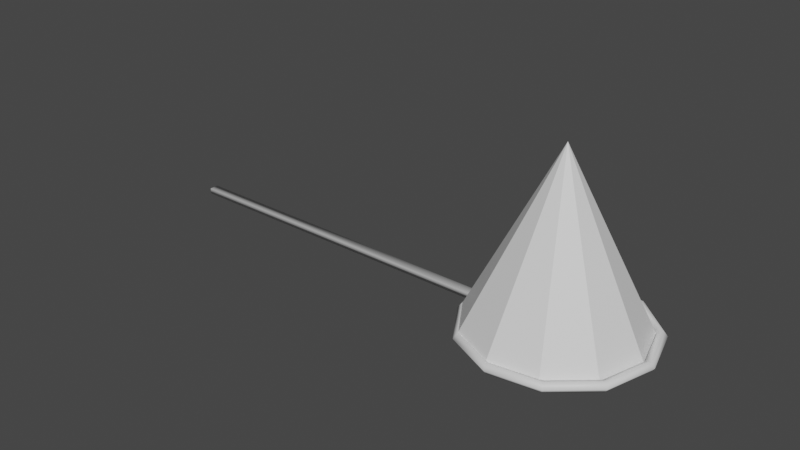 # Source: Net.blend  (saved by Blender 3.4.6; exported with 4.5.12 LTS)
import bpy
from mathutils import Matrix  # noqa: F401  (used for matrix-valued properties, if any)

bpy.ops.wm.read_factory_settings(use_empty=True)
scene = bpy.context.scene
scene.name = 'Scene'

# ---- materials (node trees are filled in below, after node groups)
mat_net = bpy.data.materials.new('Net')
mat_net.use_transparent_shadow = False
mat_rod = bpy.data.materials.new('Rod')
mat_rod.use_transparent_shadow = False

# ---- material node trees
mat_net.use_nodes = True; mat_net.node_tree.nodes.clear()
_N = mat_net.node_tree.nodes; _L = mat_net.node_tree.links
n0 = _N.new('ShaderNodeBsdfPrincipled'); n0.name = 'Principled BSDF'; n0.location = (10, 300)
n0.distribution = 'GGX'
n0.subsurface_method = 'RANDOM_WALK_SKIN'
n0.inputs[3].default_value = 1.45
n0.inputs[27].default_value = (0.0, 0.0, 0.0, 1.0)
n0.inputs[28].default_value = 1.0
n1 = _N.new('ShaderNodeOutputMaterial'); n1.name = 'Material Output'; n1.location = (300, 300)
_L.new(n0.outputs[0], n1.inputs[0])
n1.is_active_output = True
mat_rod.use_nodes = True; mat_rod.node_tree.nodes.clear()
_N = mat_rod.node_tree.nodes; _L = mat_rod.node_tree.links
n0 = _N.new('ShaderNodeBsdfPrincipled'); n0.name = 'Principled BSDF'; n0.location = (10, 300)
n0.distribution = 'GGX'
n0.subsurface_method = 'RANDOM_WALK_SKIN'
n0.inputs[3].default_value = 1.45
n0.inputs[27].default_value = (0.0, 0.0, 0.0, 1.0)
n0.inputs[28].default_value = 1.0
n1 = _N.new('ShaderNodeOutputMaterial'); n1.name = 'Material Output'; n1.location = (300, 300)
_L.new(n0.outputs[0], n1.inputs[0])
n1.is_active_output = True

# ---- world
world_world = bpy.data.worlds.new('World'); scene.world = world_world
world_world.use_nodes = True; world_world.node_tree.nodes.clear()
_N = world_world.node_tree.nodes; _L = world_world.node_tree.links
n0 = _N.new('ShaderNodeOutputWorld'); n0.name = 'World Output'; n0.location = (300, 300)
n1 = _N.new('ShaderNodeBackground'); n1.name = 'Background'; n1.location = (10, 300)
n1.inputs[0].default_value = (0.05088, 0.05088, 0.05088, 1.0)
_L.new(n1.outputs[0], n0.inputs[0])
n0.is_active_output = True
world_world.color = (0.05088, 0.05088, 0.05088)
world_world.use_sun_shadow = False
world_world.sun_shadow_jitter_overblur = 0.0

# ---- meshes
me_cone_002 = bpy.data.meshes.new('Cone.002')
me_cone_002.from_pydata([(0.0, 1.0, -1.0), (0.5406, 0.8413, -1.0), (0.9096, 0.4154, -1.0), (0.9898, -0.1423, -1.0), (0.7557, -0.6549, -1.0), (0.2817, -0.9595, -1.0), (-0.2817, -0.9595, -1.0), (-0.7557, -0.6549, -1.0), (-0.9898, -0.1423, -1.0), (-0.9096, 0.4154, -1.0), (-0.5406, 0.8413, -1.0), (0.0, 0.0, 1.0), (0.03868, -0.03351, 0.8976), (-0.04655, 0.02126, 0.8976), (0.04655, 0.02126, 0.8976), (0.0, 0.05118, 0.8976), (0.01442, -0.0491, 0.8976), (-0.02767, 0.04305, 0.8976), (0.05065, -0.007283, 0.8976), (-0.05065, -0.007283, 0.8976), (-0.03868, -0.03351, 0.8976), (0.02767, 0.04305, 0.8976), (-0.01442, -0.0491, 0.8976), (0.08466, 0.1317, 0.6868), (0.1417, 0.2204, 0.4759), (0.1987, 0.3091, 0.2651), (0.2557, 0.3978, 0.05425), (0.3127, 0.4865, -0.1566), (0.3696, 0.5752, -0.3675), (0.4266, 0.6639, -0.5783), (0.4836, 0.7526, -0.7892), (0.1424, 0.06505, 0.6868), (0.2383, 0.1088, 0.4759), (0.3342, 0.1526, 0.2651), (0.4301, 0.1964, 0.05425), (0.526, 0.2402, -0.1566), (0.6219, 0.284, -0.3675), (0.7178, 0.3278, -0.5783), (0.8137, 0.3716, -0.7892), (0.155, -0.02229, 0.6868), (0.2594, -0.03729, 0.4759), (0.3637, -0.05229, 0.2651), (0.4681, -0.0673, 0.05425), (0.5724, -0.0823, -0.1566), (0.6768, -0.0973, -0.3675), (0.7811, -0.1123, -0.5783), (0.8855, -0.1273, -0.7892), (0.1184, -0.1026, 0.6868), (0.198, -0.1716, 0.4759), (0.2777, -0.2406, 0.2651), (0.3574, -0.3097, 0.05425), (0.4371, -0.3787, -0.1566), (0.5167, -0.4477, -0.3675), (0.5964, -0.5168, -0.5783), (0.6761, -0.5858, -0.7892), (0.04412, -0.1503, 0.6868), (0.07382, -0.2514, 0.4759), (0.1035, -0.3526, 0.2651), (0.1332, -0.4537, 0.05425), (0.1629, -0.5549, -0.1566), (0.1926, -0.656, -0.3675), (0.2223, -0.7572, -0.5783), (0.252, -0.8583, -0.7892), (-0.04412, -0.1503, 0.6868), (-0.07382, -0.2514, 0.4759), (-0.1035, -0.3526, 0.2651), (-0.1332, -0.4537, 0.05425), (-0.1629, -0.5549, -0.1566), (-0.1926, -0.656, -0.3675), (-0.2223, -0.7572, -0.5783), (-0.252, -0.8583, -0.7892), (-0.1184, -0.1026, 0.6868), (-0.198, -0.1716, 0.4759), (-0.2777, -0.2406, 0.2651), (-0.3574, -0.3097, 0.05425), (-0.4371, -0.3787, -0.1566), (-0.5167, -0.4477, -0.3675), (-0.5964, -0.5168, -0.5783), (-0.6761, -0.5858, -0.7892), (-0.155, -0.02229, 0.6868), (-0.2594, -0.03729, 0.4759), (-0.3637, -0.05229, 0.2651), (-0.4681, -0.0673, 0.05425), (-0.5724, -0.0823, -0.1566), (-0.6768, -0.0973, -0.3675), (-0.7811, -0.1123, -0.5783), (-0.8855, -0.1273, -0.7892), (-0.1424, 0.06505, 0.6868), (-0.2383, 0.1088, 0.4759), (-0.3342, 0.1526, 0.2651), (-0.4301, 0.1964, 0.05425), (-0.526, 0.2402, -0.1566), (-0.6219, 0.284, -0.3675), (-0.7178, 0.3278, -0.5783), (-0.8137, 0.3716, -0.7892), (-0.08466, 0.1317, 0.6868), (-0.1417, 0.2204, 0.4759), (-0.1987, 0.3091, 0.2651), (-0.2557, 0.3978, 0.05425), (-0.3127, 0.4865, -0.1566), (-0.3696, 0.5752, -0.3675), (-0.4266, 0.6639, -0.5783), (-0.4836, 0.7526, -0.7892), (0.0, 0.8946, -0.7892), (0.0, 0.7892, -0.5783), (0.0, 0.6837, -0.3675), (0.0, 0.5783, -0.1566), (0.0, 0.4729, 0.05425), (0.0, 0.3675, 0.2651), (0.0, 0.262, 0.4759), (0.0, 0.1566, 0.6868)], [], [(110, 15, 21, 23), (23, 21, 14, 31), (31, 14, 18, 39), (39, 18, 12, 47), (47, 12, 16, 55), (55, 16, 22, 63), (63, 22, 20, 71), (71, 20, 19, 79), (79, 19, 13, 87), (0, 1, 2, 3, 4, 5, 6, 7, 8, 9, 10), (87, 13, 17, 95), (95, 17, 15, 110), (10, 102, 103, 0), (12, 18, 11), (17, 13, 11), (21, 15, 11), (19, 20, 11), (16, 12, 11), (15, 17, 11), (14, 21, 11), (13, 19, 11), (22, 16, 11), (18, 14, 11), (20, 22, 11), (102, 101, 104, 103), (101, 100, 105, 104), (100, 99, 106, 105), (99, 98, 107, 106), (98, 97, 108, 107), (97, 96, 109, 108), (96, 95, 110, 109), (9, 94, 102, 10), (94, 93, 101, 102), (93, 92, 100, 101), (92, 91, 99, 100), (91, 90, 98, 99), (90, 89, 97, 98), (89, 88, 96, 97), (88, 87, 95, 96), (8, 86, 94, 9), (86, 85, 93, 94), (85, 84, 92, 93), (84, 83, 91, 92), (83, 82, 90, 91), (82, 81, 89, 90), (81, 80, 88, 89), (80, 79, 87, 88), (7, 78, 86, 8), (78, 77, 85, 86), (77, 76, 84, 85), (76, 75, 83, 84), (75, 74, 82, 83), (74, 73, 81, 82), (73, 72, 80, 81), (72, 71, 79, 80), (6, 70, 78, 7), (70, 69, 77, 78), (69, 68, 76, 77), (68, 67, 75, 76), (67, 66, 74, 75), (66, 65, 73, 74), (65, 64, 72, 73), (64, 63, 71, 72), (5, 62, 70, 6), (62, 61, 69, 70), (61, 60, 68, 69), (60, 59, 67, 68), (59, 58, 66, 67), (58, 57, 65, 66), (57, 56, 64, 65), (56, 55, 63, 64), (4, 54, 62, 5), (54, 53, 61, 62), (53, 52, 60, 61), (52, 51, 59, 60), (51, 50, 58, 59), (50, 49, 57, 58), (49, 48, 56, 57), (48, 47, 55, 56), (3, 46, 54, 4), (46, 45, 53, 54), (45, 44, 52, 53), (44, 43, 51, 52), (43, 42, 50, 51), (42, 41, 49, 50), (41, 40, 48, 49), (40, 39, 47, 48), (2, 38, 46, 3), (38, 37, 45, 46), (37, 36, 44, 45), (36, 35, 43, 44), (35, 34, 42, 43), (34, 33, 41, 42), (33, 32, 40, 41), (32, 31, 39, 40), (1, 30, 38, 2), (30, 29, 37, 38), (29, 28, 36, 37), (28, 27, 35, 36), (27, 26, 34, 35), (26, 25, 33, 34), (25, 24, 32, 33), (24, 23, 31, 32), (0, 103, 30, 1), (103, 104, 29, 30), (104, 105, 28, 29), (105, 106, 27, 28), (106, 107, 26, 27), (107, 108, 25, 26), (108, 109, 24, 25), (109, 110, 23, 24)])
me_cone_002.polygons.foreach_set('use_smooth', [True] * 111)
_k = set([(0, 1), (0, 10), (0, 103), (1, 2), (1, 30), (2, 3), (2, 38), (3, 4), (3, 46), (4, 5), (4, 54), (5, 6), (5, 62), (6, 7), (6, 70), (7, 8), (7, 78), (8, 9), (8, 86), (9, 10), (9, 94), (10, 102), (11, 12), (11, 13), (11, 14), (11, 15), (11, 16), (11, 17), (11, 18), (11, 19), (11, 20), (11, 21), (11, 22), (12, 47), (13, 87), (14, 31), (15, 110), (16, 55), (17, 95), (18, 39), (19, 79), (20, 71), (21, 23), (22, 63), (23, 24), (24, 25), (25, 26), (26, 27), (27, 28), (28, 29), (29, 30), (31, 32), (32, 33), (33, 34), (34, 35), (35, 36), (36, 37), (37, 38), (39, 40), (40, 41), (41, 42), (42, 43), (43, 44), (44, 45), (45, 46), (47, 48), (48, 49), (49, 50), (50, 51), (51, 52), (52, 53), (53, 54), (55, 56), (56, 57), (57, 58), (58, 59), (59, 60), (60, 61), (61, 62), (63, 64), (64, 65), (65, 66), (66, 67), (67, 68), (68, 69), (69, 70), (71, 72), (72, 73), (73, 74), (74, 75), (75, 76), (76, 77), (77, 78), (79, 80), (80, 81), (81, 82), (82, 83), (83, 84), (84, 85), (85, 86), (87, 88), (88, 89), (89, 90), (90, 91), (91, 92), (92, 93), (93, 94), (95, 96), (96, 97), (97, 98), (98, 99), (99, 100), (100, 101), (101, 102), (103, 104), (104, 105), (105, 106), (106, 107), (107, 108), (108, 109), (109, 110)])
me_cone_002.attributes.new('sharp_edge', 'BOOLEAN', 'EDGE').data.foreach_set('value', [ (min(e.vertices), max(e.vertices)) in _k for e in me_cone_002.edges])
_uv = me_cone_002.uv_layers.new(name='UVMap')
_uv.uv.foreach_set('vector', [0.25, 0.2876, 0.25, 0.2623, 0.2566, 0.2603, 0.2703, 0.2816, 0.2703, 0.2816, 0.2566, 0.2603, 0.2612, 0.2551, 0.2842, 0.2656, 0.2842, 0.2656, 0.2612, 0.2551, 0.2622, 0.2483, 0.2872, 0.2447, 0.2872, 0.2447, 0.2622, 0.2483, 0.2593, 0.242, 0.2784, 0.2254, 0.2784, 0.2254, 0.2593, 0.242, 0.2535, 0.2382, 0.2606, 0.2139, 0.2606, 0.2139, 0.2535, 0.2382, 0.2465, 0.2382, 0.2394, 0.2139, 0.2394, 0.2139, 0.2465, 0.2382, 0.2407, 0.242, 0.2216, 0.2254, 0.2216, 0.2254, 0.2407, 0.242, 0.2378, 0.2483, 0.2128, 0.2447, 0.2128, 0.2447, 0.2378, 0.2483, 0.2388, 0.2551, 0.2158, 0.2656, 0.75, 0.49, 0.8798, 0.4519, 0.9683, 0.3497, 0.9876, 0.2158, 0.9314, 0.09283, 0.8176, 0.01972, 0.6824, 0.01972, 0.5686, 0.09283, 0.5124, 0.2158, 0.5317, 0.3497, 0.6202, 0.4519, 0.2158, 0.2656, 0.2388, 0.2551, 0.2434, 0.2603, 0.2297, 0.2816, 0.2297, 0.2816, 0.2434, 0.2603, 0.25, 0.2623, 0.25, 0.2876, 0.1202, 0.4519, 0.1339, 0.4306, 0.25, 0.4647, 0.25, 0.49, 0.2593, 0.242, 0.2622, 0.2483, 0.25, 0.25, 0.2434, 0.2603, 0.2388, 0.2551, 0.25, 0.25, 0.2566, 0.2603, 0.25, 0.2623, 0.25, 0.25, 0.2378, 0.2483, 0.2407, 0.242, 0.25, 0.25, 0.2535, 0.2382, 0.2593, 0.242, 0.25, 0.25, 0.25, 0.2623, 0.2434, 0.2603, 0.25, 0.25, 0.2612, 0.2551, 0.2566, 0.2603, 0.25, 0.25, 0.2388, 0.2551, 0.2378, 0.2483, 0.25, 0.25, 0.2465, 0.2382, 0.2535, 0.2382, 0.25, 0.25, 0.2622, 0.2483, 0.2612, 0.2551, 0.25, 0.25, 0.2407, 0.242, 0.2465, 0.2382, 0.25, 0.25, 0.1339, 0.4306, 0.1476, 0.4093, 0.25, 0.4394, 0.25, 0.4647, 0.1476, 0.4093, 0.1613, 0.388, 0.25, 0.4141, 0.25, 0.4394, 0.1613, 0.388, 0.175, 0.3668, 0.25, 0.3888, 0.25, 0.4141, 0.175, 0.3668, 0.1886, 0.3455, 0.25, 0.3635, 0.25, 0.3888, 0.1886, 0.3455, 0.2023, 0.3242, 0.25, 0.3382, 0.25, 0.3635, 0.2023, 0.3242, 0.216, 0.3029, 0.25, 0.3129, 0.25, 0.3382, 0.216, 0.3029, 0.2297, 0.2816, 0.25, 0.2876, 0.25, 0.3129, 0.03169, 0.3497, 0.0547, 0.3392, 0.1339, 0.4306, 0.1202, 0.4519, 0.0547, 0.3392, 0.07772, 0.3287, 0.1476, 0.4093, 0.1339, 0.4306, 0.07772, 0.3287, 0.1007, 0.3182, 0.1613, 0.388, 0.1476, 0.4093, 0.1007, 0.3182, 0.1238, 0.3077, 0.175, 0.3668, 0.1613, 0.388, 0.1238, 0.3077, 0.1468, 0.2971, 0.1886, 0.3455, 0.175, 0.3668, 0.1468, 0.2971, 0.1698, 0.2866, 0.2023, 0.3242, 0.1886, 0.3455, 0.1698, 0.2866, 0.1928, 0.2761, 0.216, 0.3029, 0.2023, 0.3242, 0.1928, 0.2761, 0.2158, 0.2656, 0.2297, 0.2816, 0.216, 0.3029, 0.01244, 0.2158, 0.03749, 0.2194, 0.0547, 0.3392, 0.03169, 0.3497, 0.03749, 0.2194, 0.06253, 0.223, 0.07772, 0.3287, 0.0547, 0.3392, 0.06253, 0.223, 0.08758, 0.2266, 0.1007, 0.3182, 0.07772, 0.3287, 0.08758, 0.2266, 0.1126, 0.2302, 0.1238, 0.3077, 0.1007, 0.3182, 0.1126, 0.2302, 0.1377, 0.2338, 0.1468, 0.2971, 0.1238, 0.3077, 0.1377, 0.2338, 0.1627, 0.2374, 0.1698, 0.2866, 0.1468, 0.2971, 0.1627, 0.2374, 0.1878, 0.2411, 0.1928, 0.2761, 0.1698, 0.2866, 0.1878, 0.2411, 0.2128, 0.2447, 0.2158, 0.2656, 0.1928, 0.2761, 0.06862, 0.09283, 0.08774, 0.1094, 0.03749, 0.2194, 0.01244, 0.2158, 0.08774, 0.1094, 0.1069, 0.126, 0.06253, 0.223, 0.03749, 0.2194, 0.1069, 0.126, 0.126, 0.1425, 0.08758, 0.2266, 0.06253, 0.223, 0.126, 0.1425, 0.1451, 0.1591, 0.1126, 0.2302, 0.08758, 0.2266, 0.1451, 0.1591, 0.1642, 0.1757, 0.1377, 0.2338, 0.1126, 0.2302, 0.1642, 0.1757, 0.1834, 0.1922, 0.1627, 0.2374, 0.1377, 0.2338, 0.1834, 0.1922, 0.2025, 0.2088, 0.1878, 0.2411, 0.1627, 0.2374, 0.2025, 0.2088, 0.2216, 0.2254, 0.2128, 0.2447, 0.1878, 0.2411, 0.1824, 0.01972, 0.1895, 0.044, 0.08774, 0.1094, 0.06862, 0.09283, 0.1895, 0.044, 0.1966, 0.06828, 0.1069, 0.126, 0.08774, 0.1094, 0.1966, 0.06828, 0.2038, 0.09255, 0.126, 0.1425, 0.1069, 0.126, 0.2038, 0.09255, 0.2109, 0.1168, 0.1451, 0.1591, 0.126, 0.1425, 0.2109, 0.1168, 0.218, 0.1411, 0.1642, 0.1757, 0.1451, 0.1591, 0.218, 0.1411, 0.2252, 0.1654, 0.1834, 0.1922, 0.1642, 0.1757, 0.2252, 0.1654, 0.2323, 0.1897, 0.2025, 0.2088, 0.1834, 0.1922, 0.2323, 0.1897, 0.2394, 0.2139, 0.2216, 0.2254, 0.2025, 0.2088, 0.3176, 0.01972, 0.3105, 0.044, 0.1895, 0.044, 0.1824, 0.01972, 0.3105, 0.044, 0.3034, 0.06828, 0.1966, 0.06828, 0.1895, 0.044, 0.3034, 0.06828, 0.2962, 0.09255, 0.2038, 0.09255, 0.1966, 0.06828, 0.2962, 0.09255, 0.2891, 0.1168, 0.2109, 0.1168, 0.2038, 0.09255, 0.2891, 0.1168, 0.282, 0.1411, 0.218, 0.1411, 0.2109, 0.1168, 0.282, 0.1411, 0.2748, 0.1654, 0.2252, 0.1654, 0.218, 0.1411, 0.2748, 0.1654, 0.2677, 0.1897, 0.2323, 0.1897, 0.2252, 0.1654, 0.2677, 0.1897, 0.2606, 0.2139, 0.2394, 0.2139, 0.2323, 0.1897, 0.4314, 0.09283, 0.4123, 0.1094, 0.3105, 0.044, 0.3176, 0.01972, 0.4123, 0.1094, 0.3931, 0.126, 0.3034, 0.06828, 0.3105, 0.044, 0.3931, 0.126, 0.374, 0.1425, 0.2962, 0.09255, 0.3034, 0.06828, 0.374, 0.1425, 0.3549, 0.1591, 0.2891, 0.1168, 0.2962, 0.09255, 0.3549, 0.1591, 0.3358, 0.1757, 0.282, 0.1411, 0.2891, 0.1168, 0.3358, 0.1757, 0.3166, 0.1922, 0.2748, 0.1654, 0.282, 0.1411, 0.3166, 0.1922, 0.2975, 0.2088, 0.2677, 0.1897, 0.2748, 0.1654, 0.2975, 0.2088, 0.2784, 0.2254, 0.2606, 0.2139, 0.2677, 0.1897, 0.4876, 0.2158, 0.4625, 0.2194, 0.4123, 0.1094, 0.4314, 0.09283, 0.4625, 0.2194, 0.4375, 0.223, 0.3931, 0.126, 0.4123, 0.1094, 0.4375, 0.223, 0.4124, 0.2266, 0.374, 0.1425, 0.3931, 0.126, 0.4124, 0.2266, 0.3874, 0.2302, 0.3549, 0.1591, 0.374, 0.1425, 0.3874, 0.2302, 0.3623, 0.2338, 0.3358, 0.1757, 0.3549, 0.1591, 0.3623, 0.2338, 0.3373, 0.2374, 0.3166, 0.1922, 0.3358, 0.1757, 0.3373, 0.2374, 0.3122, 0.2411, 0.2975, 0.2088, 0.3166, 0.1922, 0.3122, 0.2411, 0.2872, 0.2447, 0.2784, 0.2254, 0.2975, 0.2088, 0.4683, 0.3497, 0.4453, 0.3392, 0.4625, 0.2194, 0.4876, 0.2158, 0.4453, 0.3392, 0.4223, 0.3287, 0.4375, 0.223, 0.4625, 0.2194, 0.4223, 0.3287, 0.3993, 0.3182, 0.4124, 0.2266, 0.4375, 0.223, 0.3993, 0.3182, 0.3762, 0.3077, 0.3874, 0.2302, 0.4124, 0.2266, 0.3762, 0.3077, 0.3532, 0.2971, 0.3623, 0.2338, 0.3874, 0.2302, 0.3532, 0.2971, 0.3302, 0.2866, 0.3373, 0.2374, 0.3623, 0.2338, 0.3302, 0.2866, 0.3072, 0.2761, 0.3122, 0.2411, 0.3373, 0.2374, 0.3072, 0.2761, 0.2842, 0.2656, 0.2872, 0.2447, 0.3122, 0.2411, 0.3798, 0.4519, 0.3661, 0.4306, 0.4453, 0.3392, 0.4683, 0.3497, 0.3661, 0.4306, 0.3524, 0.4093, 0.4223, 0.3287, 0.4453, 0.3392, 0.3524, 0.4093, 0.3387, 0.388, 0.3993, 0.3182, 0.4223, 0.3287, 0.3387, 0.388, 0.325, 0.3668, 0.3762, 0.3077, 0.3993, 0.3182, 0.325, 0.3668, 0.3114, 0.3455, 0.3532, 0.2971, 0.3762, 0.3077, 0.3114, 0.3455, 0.2977, 0.3242, 0.3302, 0.2866, 0.3532, 0.2971, 0.2977, 0.3242, 0.284, 0.3029, 0.3072, 0.2761, 0.3302, 0.2866, 0.284, 0.3029, 0.2703, 0.2816, 0.2842, 0.2656, 0.3072, 0.2761, 0.25, 0.49, 0.25, 0.4647, 0.3661, 0.4306, 0.3798, 0.4519, 0.25, 0.4647, 0.25, 0.4394, 0.3524, 0.4093, 0.3661, 0.4306, 0.25, 0.4394, 0.25, 0.4141, 0.3387, 0.388, 0.3524, 0.4093, 0.25, 0.4141, 0.25, 0.3888, 0.325, 0.3668, 0.3387, 0.388, 0.25, 0.3888, 0.25, 0.3635, 0.3114, 0.3455, 0.325, 0.3668, 0.25, 0.3635, 0.25, 0.3382, 0.2977, 0.3242, 0.3114, 0.3455, 0.25, 0.3382, 0.25, 0.3129, 0.284, 0.3029, 0.2977, 0.3242, 0.25, 0.3129, 0.25, 0.2876, 0.2703, 0.2816, 0.284, 0.3029])
me_cone_002.materials.append(mat_net)
me_cone_002.update()
me_cone_002.normals_split_custom_set([tuple(v) for v in zip(*[iter([0.254, 0.8651, 0.4325, 0.254, 0.8651, 0.4325, 0.254, 0.8651, 0.4325, 0.254, 0.8651, 0.4325, 0.6814, 0.5904, 0.4325, 0.6814, 0.5904, 0.4325, 0.6814, 0.5904, 0.4325, 0.6814, 0.5904, 0.4325, 0.8924, 0.1283, 0.4325, 0.8924, 0.1283, 0.4325, 0.8924, 0.1283, 0.4325, 0.8924, 0.1283, 0.4325, 0.8201, -0.3745, 0.4325, 0.8201, -0.3745, 0.4325, 0.8201, -0.3745, 0.4325, 0.8201, -0.3745, 0.4325, 0.4874, -0.7585, 0.4325, 0.4874, -0.7585, 0.4325, 0.4874, -0.7585, 0.4325, 0.4874, -0.7585, 0.4325, -7.296e-08, -0.9016, 0.4325, 0.0, -0.9016, 0.4325, 0.0, -0.9016, 0.4325, -7.296e-08, -0.9016, 0.4325, -0.4874, -0.7585, 0.4325, -0.4874, -0.7585, 0.4325, -0.4874, -0.7585, 0.4325, -0.4874, -0.7585, 0.4325, -0.8201, -0.3745, 0.4325, -0.8201, -0.3745, 0.4325, -0.8201, -0.3745, 0.4325, -0.8201, -0.3745, 0.4325, -0.8924, 0.1283, 0.4325, -0.8924, 0.1283, 0.4325, -0.8924, 0.1283, 0.4325, -0.8924, 0.1283, 0.4325, 0.0, 0.0, -1.0, 0.0, 0.0, -1.0, 0.0, 0.0, -1.0, 0.0, 0.0, -1.0, 0.0, 0.0, -1.0, 0.0, 0.0, -1.0, 0.0, 0.0, -1.0, 0.0, 0.0, -1.0, 0.0, 0.0, -1.0, 0.0, 0.0, -1.0, 0.0, 0.0, -1.0, -0.6814, 0.5904, 0.4325, -0.6814, 0.5904, 0.4325, -0.6814, 0.5904, 0.4325, -0.6814, 0.5904, 0.4325, -0.254, 0.8651, 0.4325, -0.254, 0.8651, 0.4325, -0.254, 0.8651, 0.4325, -0.254, 0.8651, 0.4325, -0.254, 0.8651, 0.4325, -0.254, 0.8651, 0.4325, -0.254, 0.8651, 0.4325, -0.254, 0.8651, 0.4325, 0.8201, -0.3745, 0.4325, 0.8201, -0.3745, 0.4325, 0.8201, -0.3745, 0.4325, -0.6814, 0.5904, 0.4325, -0.6814, 0.5904, 0.4325, -0.6814, 0.5904, 0.4325, 0.254, 0.8651, 0.4325, 0.254, 0.8651, 0.4325, 0.254, 0.8651, 0.4325, -0.8201, -0.3745, 0.4325, -0.8201, -0.3745, 0.4325, -0.8201, -0.3745, 0.4325, 0.4874, -0.7585, 0.4325, 0.4874, -0.7585, 0.4325, 0.4874, -0.7585, 0.4325, -0.254, 0.8651, 0.4325, -0.254, 0.8651, 0.4325, -0.254, 0.8651, 0.4325, 0.6814, 0.5904, 0.4325, 0.6814, 0.5904, 0.4325, 0.6814, 0.5904, 0.4325, -0.8924, 0.1283, 0.4325, -0.8924, 0.1283, 0.4325, -0.8924, 0.1283, 0.4325, 0.0, -0.9016, 0.4325, 0.0, -0.9016, 0.4325, 0.0, -0.9016, 0.4325, 0.8924, 0.1283, 0.4325, 0.8924, 0.1283, 0.4325, 0.8924, 0.1283, 0.4325, -0.4874, -0.7585, 0.4325, -0.4874, -0.7585, 0.4325, -0.4875, -0.7585, 0.4325, -0.254, 0.8651, 0.4325, -0.254, 0.8651, 0.4325, -0.254, 0.8651, 0.4325, -0.254, 0.8651, 0.4325, -0.254, 0.8651, 0.4325, -0.254, 0.8651, 0.4325, -0.254, 0.8651, 0.4325, -0.254, 0.8651, 0.4325, -0.254, 0.8651, 0.4325, -0.254, 0.8651, 0.4325, -0.254, 0.8651, 0.4325, -0.254, 0.8651, 0.4325, -0.254, 0.8651, 0.4325, -0.254, 0.8651, 0.4325, -0.254, 0.8651, 0.4325, -0.254, 0.8651, 0.4325, -0.254, 0.8651, 0.4325, -0.254, 0.8651, 0.4325, -0.254, 0.8651, 0.4325, -0.254, 0.8651, 0.4325, -0.254, 0.8651, 0.4325, -0.254, 0.8651, 0.4325, -0.254, 0.8651, 0.4325, -0.254, 0.8651, 0.4325, -0.254, 0.8651, 0.4325, -0.254, 0.8651, 0.4325, -0.254, 0.8651, 0.4325, -0.254, 0.8651, 0.4325, -0.6814, 0.5904, 0.4325, -0.6814, 0.5904, 0.4325, -0.6814, 0.5904, 0.4325, -0.6814, 0.5904, 0.4325, -0.6814, 0.5904, 0.4325, -0.6814, 0.5904, 0.4325, -0.6814, 0.5904, 0.4325, -0.6814, 0.5904, 0.4325, -0.6814, 0.5904, 0.4325, -0.6814, 0.5904, 0.4325, -0.6814, 0.5904, 0.4325, -0.6814, 0.5904, 0.4325, -0.6814, 0.5904, 0.4325, -0.6814, 0.5904, 0.4325, -0.6814, 0.5904, 0.4325, -0.6814, 0.5904, 0.4325, -0.6814, 0.5904, 0.4325, -0.6814, 0.5904, 0.4325, -0.6814, 0.5904, 0.4325, -0.6814, 0.5904, 0.4325, -0.6814, 0.5904, 0.4325, -0.6814, 0.5904, 0.4325, -0.6814, 0.5904, 0.4325, -0.6814, 0.5904, 0.4325, -0.6814, 0.5904, 0.4325, -0.6814, 0.5904, 0.4325, -0.6814, 0.5904, 0.4325, -0.6814, 0.5904, 0.4325, -0.6814, 0.5904, 0.4325, -0.6814, 0.5904, 0.4325, -0.6814, 0.5904, 0.4325, -0.6814, 0.5904, 0.4325, -0.8924, 0.1283, 0.4325, -0.8924, 0.1283, 0.4325, -0.8924, 0.1283, 0.4325, -0.8924, 0.1283, 0.4325, -0.8924, 0.1283, 0.4325, -0.8924, 0.1283, 0.4325, -0.8924, 0.1283, 0.4325, -0.8924, 0.1283, 0.4325, -0.8924, 0.1283, 0.4325, -0.8924, 0.1283, 0.4325, -0.8924, 0.1283, 0.4325, -0.8924, 0.1283, 0.4325, -0.8924, 0.1283, 0.4325, -0.8924, 0.1283, 0.4325, -0.8924, 0.1283, 0.4325, -0.8924, 0.1283, 0.4325, -0.8924, 0.1283, 0.4325, -0.8924, 0.1283, 0.4325, -0.8924, 0.1283, 0.4325, -0.8924, 0.1283, 0.4325, -0.8924, 0.1283, 0.4325, -0.8924, 0.1283, 0.4325, -0.8924, 0.1283, 0.4325, -0.8924, 0.1283, 0.4325, -0.8924, 0.1283, 0.4325, -0.8924, 0.1283, 0.4325, -0.8924, 0.1283, 0.4325, -0.8924, 0.1283, 0.4325, -0.8924, 0.1283, 0.4325, -0.8924, 0.1283, 0.4325, -0.8924, 0.1283, 0.4325, -0.8924, 0.1283, 0.4325, -0.8201, -0.3745, 0.4325, -0.8201, -0.3745, 0.4325, -0.8201, -0.3745, 0.4325, -0.8201, -0.3745, 0.4325, -0.8201, -0.3745, 0.4325, -0.8201, -0.3745, 0.4325, -0.8201, -0.3745, 0.4325, -0.8201, -0.3745, 0.4325, -0.8201, -0.3745, 0.4325, -0.8201, -0.3745, 0.4325, -0.8201, -0.3745, 0.4325, -0.8201, -0.3745, 0.4325, -0.8201, -0.3745, 0.4325, -0.8201, -0.3745, 0.4325, -0.8201, -0.3745, 0.4325, -0.8201, -0.3745, 0.4325, -0.8201, -0.3745, 0.4325, -0.8201, -0.3745, 0.4325, -0.8201, -0.3745, 0.4325, -0.8201, -0.3745, 0.4325, -0.8201, -0.3745, 0.4325, -0.8201, -0.3745, 0.4325, -0.8201, -0.3745, 0.4325, -0.8201, -0.3745, 0.4325, -0.8201, -0.3745, 0.4325, -0.8201, -0.3745, 0.4325, -0.8201, -0.3745, 0.4325, -0.8201, -0.3745, 0.4325, -0.8201, -0.3745, 0.4325, -0.8201, -0.3745, 0.4325, -0.8201, -0.3745, 0.4325, -0.8201, -0.3745, 0.4325, -0.4874, -0.7585, 0.4325, -0.4874, -0.7585, 0.4325, -0.4874, -0.7585, 0.4325, -0.4874, -0.7585, 0.4325, -0.4874, -0.7585, 0.4325, -0.4874, -0.7585, 0.4325, -0.4874, -0.7585, 0.4325, -0.4874, -0.7585, 0.4325, -0.4874, -0.7585, 0.4325, -0.4874, -0.7585, 0.4325, -0.4874, -0.7585, 0.4325, -0.4874, -0.7585, 0.4325, -0.4874, -0.7585, 0.4325, -0.4874, -0.7585, 0.4325, -0.4874, -0.7585, 0.4325, -0.4874, -0.7585, 0.4325, -0.4874, -0.7585, 0.4325, -0.4874, -0.7585, 0.4325, -0.4874, -0.7585, 0.4325, -0.4874, -0.7585, 0.4325, -0.4874, -0.7585, 0.4325, -0.4874, -0.7585, 0.4325, -0.4874, -0.7585, 0.4325, -0.4874, -0.7585, 0.4325, -0.4874, -0.7585, 0.4325, -0.4874, -0.7585, 0.4325, -0.4874, -0.7585, 0.4325, -0.4874, -0.7585, 0.4325, -0.4874, -0.7585, 0.4325, -0.4874, -0.7585, 0.4325, -0.4874, -0.7585, 0.4325, -0.4874, -0.7585, 0.4325, -1.194e-07, -0.9016, 0.4325, -9.537e-08, -0.9016, 0.4325, -9.537e-08, -0.9016, 0.4325, -1.194e-07, -0.9016, 0.4325, -9.537e-08, -0.9016, 0.4325, -8.923e-08, -0.9016, 0.4325, -8.923e-08, -0.9016, 0.4325, -9.537e-08, -0.9016, 0.4325, -8.923e-08, -0.9016, 0.4325, -1.343e-07, -0.9016, 0.4325, -1.343e-07, -0.9016, 0.4325, -8.923e-08, -0.9016, 0.4325, -1.343e-07, -0.9016, 0.4325, -1.682e-07, -0.9016, 0.4325, -1.682e-07, -0.9016, 0.4325, -1.343e-07, -0.9016, 0.4325, -1.682e-07, -0.9016, 0.4325, -1.754e-07, -0.9016, 0.4325, -1.754e-07, -0.9016, 0.4325, -1.682e-07, -0.9016, 0.4325, -1.754e-07, -0.9016, 0.4325, -1.735e-07, -0.9016, 0.4325, -1.735e-07, -0.9016, 0.4325, -1.754e-07, -0.9016, 0.4325, -1.735e-07, -0.9016, 0.4325, -1.591e-07, -0.9016, 0.4325, -1.591e-07, -0.9016, 0.4325, -1.735e-07, -0.9016, 0.4325, -1.591e-07, -0.9016, 0.4325, -7.296e-08, -0.9016, 0.4325, -7.296e-08, -0.9016, 0.4325, -1.591e-07, -0.9016, 0.4325, 0.4874, -0.7585, 0.4325, 0.4874, -0.7585, 0.4325, 0.4874, -0.7585, 0.4325, 0.4874, -0.7585, 0.4325, 0.4874, -0.7585, 0.4325, 0.4874, -0.7585, 0.4325, 0.4874, -0.7585, 0.4325, 0.4874, -0.7585, 0.4325, 0.4874, -0.7585, 0.4325, 0.4874, -0.7585, 0.4325, 0.4874, -0.7585, 0.4325, 0.4874, -0.7585, 0.4325, 0.4874, -0.7585, 0.4325, 0.4874, -0.7585, 0.4325, 0.4874, -0.7585, 0.4325, 0.4874, -0.7585, 0.4325, 0.4874, -0.7585, 0.4325, 0.4874, -0.7585, 0.4325, 0.4874, -0.7585, 0.4325, 0.4874, -0.7585, 0.4325, 0.4874, -0.7585, 0.4325, 0.4874, -0.7585, 0.4325, 0.4874, -0.7585, 0.4325, 0.4874, -0.7585, 0.4325, 0.4874, -0.7585, 0.4325, 0.4874, -0.7585, 0.4325, 0.4874, -0.7585, 0.4325, 0.4874, -0.7585, 0.4325, 0.4874, -0.7585, 0.4325, 0.4874, -0.7585, 0.4325, 0.4874, -0.7585, 0.4325, 0.4874, -0.7585, 0.4325, 0.8201, -0.3745, 0.4325, 0.8201, -0.3745, 0.4325, 0.8201, -0.3745, 0.4325, 0.8201, -0.3745, 0.4325, 0.8201, -0.3745, 0.4325, 0.8201, -0.3745, 0.4325, 0.8201, -0.3745, 0.4325, 0.8201, -0.3745, 0.4325, 0.8201, -0.3745, 0.4325, 0.8201, -0.3745, 0.4325, 0.8201, -0.3745, 0.4325, 0.8201, -0.3745, 0.4325, 0.8201, -0.3745, 0.4325, 0.8201, -0.3745, 0.4325, 0.8201, -0.3745, 0.4325, 0.8201, -0.3745, 0.4325, 0.8201, -0.3745, 0.4325, 0.8201, -0.3745, 0.4325, 0.8201, -0.3745, 0.4325, 0.8201, -0.3745, 0.4325, 0.8201, -0.3745, 0.4325, 0.8201, -0.3745, 0.4325, 0.8201, -0.3745, 0.4325, 0.8201, -0.3745, 0.4325, 0.8201, -0.3745, 0.4325, 0.8201, -0.3745, 0.4325, 0.8201, -0.3745, 0.4325, 0.8201, -0.3745, 0.4325, 0.8201, -0.3745, 0.4325, 0.8201, -0.3745, 0.4325, 0.8201, -0.3745, 0.4325, 0.8201, -0.3745, 0.4325, 0.8924, 0.1283, 0.4325, 0.8924, 0.1283, 0.4325, 0.8924, 0.1283, 0.4325, 0.8924, 0.1283, 0.4325, 0.8924, 0.1283, 0.4325, 0.8924, 0.1283, 0.4325, 0.8924, 0.1283, 0.4325, 0.8924, 0.1283, 0.4325, 0.8924, 0.1283, 0.4325, 0.8924, 0.1283, 0.4325, 0.8924, 0.1283, 0.4325, 0.8924, 0.1283, 0.4325, 0.8924, 0.1283, 0.4325, 0.8924, 0.1283, 0.4325, 0.8924, 0.1283, 0.4325, 0.8924, 0.1283, 0.4325, 0.8924, 0.1283, 0.4325, 0.8924, 0.1283, 0.4325, 0.8924, 0.1283, 0.4325, 0.8924, 0.1283, 0.4325, 0.8924, 0.1283, 0.4325, 0.8924, 0.1283, 0.4325, 0.8924, 0.1283, 0.4325, 0.8924, 0.1283, 0.4325, 0.8924, 0.1283, 0.4325, 0.8924, 0.1283, 0.4325, 0.8924, 0.1283, 0.4325, 0.8924, 0.1283, 0.4325, 0.8924, 0.1283, 0.4325, 0.8924, 0.1283, 0.4325, 0.8924, 0.1283, 0.4325, 0.8924, 0.1283, 0.4325, 0.6814, 0.5904, 0.4325, 0.6814, 0.5904, 0.4325, 0.6814, 0.5904, 0.4325, 0.6814, 0.5904, 0.4325, 0.6814, 0.5904, 0.4325, 0.6814, 0.5904, 0.4325, 0.6814, 0.5904, 0.4325, 0.6814, 0.5904, 0.4325, 0.6814, 0.5904, 0.4325, 0.6814, 0.5904, 0.4325, 0.6814, 0.5904, 0.4325, 0.6814, 0.5904, 0.4325, 0.6814, 0.5904, 0.4325, 0.6814, 0.5904, 0.4325, 0.6814, 0.5904, 0.4325, 0.6814, 0.5904, 0.4325, 0.6814, 0.5904, 0.4325, 0.6814, 0.5904, 0.4325, 0.6814, 0.5904, 0.4325, 0.6814, 0.5904, 0.4325, 0.6814, 0.5904, 0.4325, 0.6814, 0.5904, 0.4325, 0.6814, 0.5904, 0.4325, 0.6814, 0.5904, 0.4325, 0.6814, 0.5904, 0.4325, 0.6814, 0.5904, 0.4325, 0.6814, 0.5904, 0.4325, 0.6814, 0.5904, 0.4325, 0.6814, 0.5904, 0.4325, 0.6814, 0.5904, 0.4325, 0.6814, 0.5904, 0.4325, 0.6814, 0.5904, 0.4325, 0.254, 0.8651, 0.4325, 0.254, 0.8651, 0.4325, 0.254, 0.8651, 0.4325, 0.254, 0.8651, 0.4325, 0.254, 0.8651, 0.4325, 0.254, 0.8651, 0.4325, 0.254, 0.8651, 0.4325, 0.254, 0.8651, 0.4325, 0.254, 0.8651, 0.4325, 0.254, 0.8651, 0.4325, 0.254, 0.8651, 0.4325, 0.254, 0.8651, 0.4325, 0.254, 0.8651, 0.4325, 0.254, 0.8651, 0.4325, 0.254, 0.8651, 0.4325, 0.254, 0.8651, 0.4325, 0.254, 0.8651, 0.4325, 0.254, 0.8651, 0.4325, 0.254, 0.8651, 0.4325, 0.254, 0.8651, 0.4325, 0.254, 0.8651, 0.4325, 0.254, 0.8651, 0.4325, 0.254, 0.8651, 0.4325, 0.254, 0.8651, 0.4325, 0.254, 0.8651, 0.4325, 0.254, 0.8651, 0.4325, 0.254, 0.8651, 0.4325, 0.254, 0.8651, 0.4325, 0.254, 0.8651, 0.4325, 0.254, 0.8651, 0.4325, 0.254, 0.8651, 0.4325, 0.254, 0.8651, 0.4325])] * 3)])
me_cone = bpy.data.meshes.new('Cone')
me_cone.from_pydata([(3.96, -0.5443, -0.001504), (3.919, -0.5386, 0.05556), (3.853, -0.5295, 0.03376), (3.853, -0.5295, -0.03677), (3.919, -0.5386, -0.05857), (3.872, 0.04639, -0.001504), (3.834, 0.02893, 0.05556), (3.773, 0.0006883, 0.03376), (3.773, 0.0006883, -0.03677), (3.834, 0.02893, -0.05857), (3.478, 0.4953, -0.001504), (3.456, 0.4603, 0.05556), (3.42, 0.4037, 0.03376), (3.42, 0.4037, -0.03677), (3.456, 0.4603, -0.05857), (2.904, 0.66, -0.001504), (2.904, 0.6186, 0.05556), (2.904, 0.5515, 0.03376), (2.904, 0.5515, -0.03677), (2.904, 0.6186, -0.05857), (2.332, 0.4882, -0.001504), (2.354, 0.4535, 0.05556), (2.391, 0.3973, 0.03376), (2.391, 0.3973, -0.03677), (2.354, 0.4535, -0.05857), (1.895, -0.2041, -0.001504), (1.895, -0.2054, 0.03259), (2.042, -0.01009, 0.03376), (2.042, -0.01009, -0.03677), (1.895, -0.2054, -0.0356), (1.88, -0.3147, -0.001504), (1.88, -0.3134, 0.03259), (1.969, -0.5412, 0.03376), (1.969, -0.5412, -0.03677), (1.88, -0.3134, -0.0356), (2.113, -1.099, -0.001504), (2.145, -1.072, 0.05556), (2.195, -1.027, 0.03376), (2.195, -1.027, -0.03677), (2.145, -1.072, -0.05857), (2.618, -1.419, -0.001504), (2.629, -1.379, 0.05556), (2.648, -1.315, 0.03376), (2.648, -1.315, -0.03677), (2.629, -1.379, -0.05857), (3.215, -1.415, -0.001504), (3.203, -1.375, 0.05556), (3.184, -1.311, 0.03376), (3.184, -1.311, -0.03677), (3.203, -1.375, -0.05857), (3.716, -1.089, -0.001504), (3.684, -1.062, 0.05556), (3.633, -1.019, 0.03376), (3.633, -1.019, -0.03677), (3.684, -1.062, -0.05857), (1.943, 0.03438, -0.001504), (1.981, 0.0174, 0.05556), (1.862, -0.5573, -0.001504), (1.903, -0.5512, 0.05556), (1.981, 0.0174, -0.05857), (1.903, -0.5512, -0.05857), (-2.085, 0.2315, -0.0356), (-2.085, 0.2315, 0.03259), (-2.085, 0.2302, -0.001505), (-2.07, 0.3395, -0.0356), (-2.07, 0.3395, 0.03259), (-2.07, 0.3408, -0.001505)], [], [(0, 5, 6, 1), (1, 6, 7, 2), (2, 7, 8, 3), (3, 8, 9, 4), (4, 9, 5, 0), (5, 10, 11, 6), (6, 11, 12, 7), (7, 12, 13, 8), (8, 13, 14, 9), (9, 14, 10, 5), (10, 15, 16, 11), (11, 16, 17, 12), (12, 17, 18, 13), (13, 18, 19, 14), (14, 19, 15, 10), (15, 20, 21, 16), (16, 21, 22, 17), (17, 22, 23, 18), (18, 23, 24, 19), (19, 24, 20, 15), (20, 55, 56, 21), (21, 56, 27, 22), (22, 27, 28, 23), (23, 28, 59, 24), (24, 59, 55, 20), (56, 58, 32, 27), (27, 32, 33, 28), (28, 33, 60, 59), (57, 35, 36, 58), (58, 36, 37, 32), (32, 37, 38, 33), (33, 38, 39, 60), (60, 39, 35, 57), (35, 40, 41, 36), (36, 41, 42, 37), (37, 42, 43, 38), (38, 43, 44, 39), (39, 44, 40, 35), (40, 45, 46, 41), (41, 46, 47, 42), (42, 47, 48, 43), (43, 48, 49, 44), (44, 49, 45, 40), (45, 50, 51, 46), (46, 51, 52, 47), (47, 52, 53, 48), (48, 53, 54, 49), (49, 54, 50, 45), (50, 0, 1, 51), (51, 1, 2, 52), (52, 2, 3, 53), (53, 3, 4, 54), (54, 4, 0, 50), (25, 26, 56, 55), (31, 30, 57, 58), (26, 31, 58, 56), (34, 29, 59, 60), (30, 34, 60, 57), (29, 25, 55, 59), (30, 31, 62, 63), (29, 34, 61, 64), (25, 29, 64, 66), (26, 25, 66, 65), (31, 26, 65, 62), (34, 30, 63, 61), (61, 63, 66, 64), (63, 62, 65, 66)])
me_cone.polygons.foreach_set('use_smooth', [True] * 67)
_uv = me_cone.uv_layers.new(name='UVMap')
_uv.uv.foreach_set('vector', [0.7188, 0.2668, 0.6847, 0.1829, 0.6957, 0.1817, 0.7272, 0.2599, 0.7272, 0.2599, 0.6957, 0.1817, 0.7059, 0.1808, 0.7353, 0.2536, 0.7353, 0.2536, 0.7059, 0.1808, 0.7155, 0.1799, 0.7428, 0.2477, 0.7428, 0.2477, 0.7155, 0.1799, 0.7245, 0.179, 0.7497, 0.2421, 0.7497, 0.2421, 0.7245, 0.179, 0.7334, 0.178, 0.7565, 0.2365, 0.6847, 0.1829, 0.7013, 0.09319, 0.7112, 0.09801, 0.6957, 0.1817, 0.6957, 0.1817, 0.7112, 0.09801, 0.7204, 0.1027, 0.7059, 0.1808, 0.7059, 0.1808, 0.7204, 0.1027, 0.7291, 0.1072, 0.7155, 0.1799, 0.7155, 0.1799, 0.7291, 0.1072, 0.7372, 0.1112, 0.7245, 0.179, 0.7245, 0.179, 0.7372, 0.1112, 0.7454, 0.1151, 0.7334, 0.178, 0.7013, 0.09319, 0.763, 0.02542, 0.7689, 0.03479, 0.7112, 0.09801, 0.7112, 0.09801, 0.7689, 0.03479, 0.7742, 0.04365, 0.7204, 0.1027, 0.7204, 0.1027, 0.7742, 0.04365, 0.7793, 0.05201, 0.7291, 0.1072, 0.7291, 0.1072, 0.7793, 0.05201, 0.7841, 0.05975, 0.7372, 0.1112, 0.7372, 0.1112, 0.7841, 0.05975, 0.7891, 0.06736, 0.7454, 0.1151, 0.763, 0.02542, 0.8511, 0.0001001, 0.8513, 0.0112, 0.7689, 0.03479, 0.7689, 0.03479, 0.8513, 0.0112, 0.8512, 0.02148, 0.7742, 0.04365, 0.7742, 0.04365, 0.8512, 0.02148, 0.8511, 0.03131, 0.7793, 0.05201, 0.7793, 0.05201, 0.8511, 0.03131, 0.8512, 0.04042, 0.7841, 0.05975, 0.7841, 0.05975, 0.8512, 0.04042, 0.8515, 0.04953, 0.7891, 0.06736, 0.8511, 0.0001001, 0.9393, 0.02493, 0.9338, 0.03412, 0.8513, 0.0112, 0.8513, 0.0112, 0.9338, 0.03412, 0.9283, 0.04251, 0.8512, 0.02148, 0.8512, 0.02148, 0.9283, 0.04251, 0.9232, 0.05052, 0.8511, 0.03131, 0.8511, 0.03131, 0.9232, 0.05052, 0.9186, 0.05793, 0.8512, 0.04042, 0.8512, 0.04042, 0.9186, 0.05793, 0.9126, 0.06658, 0.8515, 0.04953, 0.9338, 0.03412, 0.984, 0.09842, 0.9744, 0.1017, 0.9283, 0.04251, 0.9283, 0.04251, 0.9744, 0.1017, 0.9654, 0.1048, 0.9232, 0.05052, 0.9232, 0.05052, 0.9654, 0.1048, 0.9571, 0.1077, 0.9186, 0.05793, 0.9938, 0.09515, 0.9999, 0.1855, 0.9892, 0.1833, 0.984, 0.09842, 0.984, 0.09842, 0.9892, 0.1833, 0.9792, 0.181, 0.9744, 0.1017, 0.9744, 0.1017, 0.9792, 0.181, 0.9696, 0.1789, 0.9654, 0.1048, 0.9654, 0.1048, 0.9696, 0.1789, 0.9608, 0.1769, 0.9571, 0.1077, 0.9571, 0.1077, 0.9608, 0.1769, 0.952, 0.1751, 0.9482, 0.1115, 0.9999, 0.1855, 0.9576, 0.2666, 0.9493, 0.2594, 0.9892, 0.1833, 0.9892, 0.1833, 0.9493, 0.2594, 0.9417, 0.2524, 0.9792, 0.181, 0.9792, 0.181, 0.9417, 0.2524, 0.9344, 0.2459, 0.9696, 0.1789, 0.9696, 0.1789, 0.9344, 0.2459, 0.9275, 0.2398, 0.9608, 0.1769, 0.9608, 0.1769, 0.9275, 0.2398, 0.9203, 0.2339, 0.952, 0.1751, 0.9576, 0.2666, 0.8831, 0.3178, 0.8797, 0.3073, 0.9493, 0.2594, 0.9493, 0.2594, 0.8797, 0.3073, 0.8768, 0.2976, 0.9417, 0.2524, 0.9417, 0.2524, 0.8768, 0.2976, 0.874, 0.2885, 0.9344, 0.2459, 0.9344, 0.2459, 0.874, 0.2885, 0.8713, 0.2801, 0.9275, 0.2398, 0.9275, 0.2398, 0.8713, 0.2801, 0.8682, 0.2718, 0.9203, 0.2339, 0.8831, 0.3178, 0.793, 0.3178, 0.7961, 0.3073, 0.8797, 0.3073, 0.8797, 0.3073, 0.7961, 0.3073, 0.7993, 0.2977, 0.8768, 0.2976, 0.8768, 0.2976, 0.7993, 0.2977, 0.8022, 0.2886, 0.874, 0.2885, 0.874, 0.2885, 0.8022, 0.2886, 0.8048, 0.2801, 0.8713, 0.2801, 0.8713, 0.2801, 0.8048, 0.2801, 0.8072, 0.2717, 0.8682, 0.2718, 0.793, 0.3178, 0.7188, 0.2668, 0.7272, 0.2599, 0.7961, 0.3073, 0.7961, 0.3073, 0.7272, 0.2599, 0.7353, 0.2536, 0.7993, 0.2977, 0.7993, 0.2977, 0.7353, 0.2536, 0.7428, 0.2477, 0.8022, 0.2886, 0.8022, 0.2886, 0.7428, 0.2477, 0.7497, 0.2421, 0.8048, 0.2801, 0.8048, 0.2801, 0.7497, 0.2421, 0.7565, 0.2365, 0.8072, 0.2717, 0.9644, 0.05098, 0.9611, 0.05481, 0.9338, 0.03412, 0.9393, 0.02493, 0.9707, 0.06703, 0.9752, 0.0648, 0.9938, 0.09515, 0.984, 0.09842, 0.9611, 0.05481, 0.9707, 0.06703, 0.984, 0.09842, 0.9338, 0.03412, 0.938, 0.09134, 0.9319, 0.08282, 0.9186, 0.05793, 0.9571, 0.1077, 0.9358, 0.09335, 0.938, 0.09134, 0.9571, 0.1077, 0.9482, 0.1115, 0.9319, 0.08282, 0.929, 0.08471, 0.9126, 0.06658, 0.9186, 0.05793, 0.002954, 0.003878, 0.00584, 0.0009885, 0.3406, 0.3354, 0.3377, 0.3382, 0.009232, 0.6856, 0.0001001, 0.6765, 0.3349, 0.3411, 0.344, 0.3503, 0.6817, 0.6818, 0.6788, 0.6847, 0.344, 0.3503, 0.347, 0.3475, 0.6845, 0.679, 0.6817, 0.6818, 0.347, 0.3475, 0.3497, 0.3446, 0.6754, 0.0001001, 0.6845, 0.009217, 0.3497, 0.3446, 0.3406, 0.3354, 0.0001025, 0.006732, 0.002954, 0.003878, 0.3377, 0.3382, 0.3349, 0.3411, 0.3349, 0.3411, 0.3377, 0.3382, 0.347, 0.3475, 0.344, 0.3503, 0.3377, 0.3382, 0.3406, 0.3354, 0.3497, 0.3446, 0.347, 0.3475])
me_cone.materials.append(mat_rod)
me_cone.update()
me_cone.normals_split_custom_set([tuple(v) for v in zip(*[iter([0.9907, -0.1361, -1.752e-07, 0.907, 0.4211, -2.022e-07, 0.3618, 0.1679, 0.917, 0.3951, -0.0543, 0.917, 0.3951, -0.0543, 0.917, 0.3618, 0.1679, 0.917, -0.6941, -0.3222, 0.6437, -0.7581, 0.1042, 0.6437, -0.7581, 0.1042, 0.6437, -0.6941, -0.3222, 0.6437, -0.6941, -0.3222, -0.6437, -0.7581, 0.1042, -0.6437, -0.7581, 0.1042, -0.6437, -0.6941, -0.3222, -0.6437, 0.3618, 0.1679, -0.917, 0.3951, -0.0543, -0.917, 0.3951, -0.0543, -0.917, 0.3618, 0.1679, -0.917, 0.907, 0.4211, -2.022e-07, 0.9907, -0.1361, -1.752e-07, 0.907, 0.4211, -2.022e-07, 0.5354, 0.8446, -1.483e-07, 0.2135, 0.3369, 0.917, 0.3618, 0.1679, 0.917, 0.3618, 0.1679, 0.917, 0.2135, 0.3369, 0.917, -0.4097, -0.6463, 0.6437, -0.6941, -0.3222, 0.6437, -0.6941, -0.3222, 0.6437, -0.4097, -0.6463, 0.6437, -0.4097, -0.6463, -0.6437, -0.6941, -0.3222, -0.6437, -0.6941, -0.3222, -0.6437, -0.4097, -0.6463, -0.6437, 0.2135, 0.3369, -0.917, 0.3618, 0.1679, -0.917, 0.3618, 0.1679, -0.917, 0.2135, 0.3369, -0.917, 0.5354, 0.8446, -1.483e-07, 0.907, 0.4211, -2.022e-07, 0.5354, 0.8446, -1.483e-07, -0.006227, 1.0, -2.966e-07, -0.002484, 0.3988, 0.917, 0.2135, 0.3369, 0.917, 0.2135, 0.3369, 0.917, -0.002484, 0.3988, 0.917, 0.004765, -0.7652, 0.6437, -0.4097, -0.6463, 0.6437, -0.4097, -0.6463, 0.6437, 0.004765, -0.7652, 0.6437, 0.004765, -0.7652, -0.6437, -0.4097, -0.6463, -0.6437, -0.4097, -0.6463, -0.6437, 0.004765, -0.7652, -0.6437, -0.002484, 0.3988, -0.917, 0.2135, 0.3369, -0.917, 0.2135, 0.3369, -0.917, -0.002484, 0.3988, -0.917, -0.006227, 1.0, -2.966e-07, 0.5354, 0.8446, -1.483e-07, -0.006227, 1.0, -2.966e-07, -0.5459, 0.8379, -3.235e-07, -0.2177, 0.3342, 0.917, -0.002484, 0.3988, 0.917, -0.002484, 0.3988, 0.917, -0.2177, 0.3342, 0.917, 0.4177, -0.6412, 0.6437, 0.004765, -0.7652, 0.6437, 0.004765, -0.7652, 0.6437, 0.4177, -0.6412, 0.6437, 0.4177, -0.6412, -0.6437, 0.004765, -0.7652, -0.6437, 0.004765, -0.7652, -0.6437, 0.4177, -0.6412, -0.6437, -0.2177, 0.3342, -0.917, -0.002484, 0.3988, -0.917, -0.002484, 0.3988, -0.917, -0.2177, 0.3342, -0.917, -0.5459, 0.8379, -3.235e-07, -0.006227, 1.0, -2.966e-07, -0.5459, 0.8379, -3.235e-07, -0.8915, 0.453, -1.735e-07, -0.3754, 0.2037, 0.9042, -0.2177, 0.3342, 0.917, -0.2177, 0.3342, 0.917, -0.3754, 0.2037, 0.9042, 0.6981, -0.3136, 0.6437, 0.4177, -0.6412, 0.6437, 0.4177, -0.6412, 0.6437, 0.6981, -0.3136, 0.6437, 0.6981, -0.3136, -0.6437, 0.4177, -0.6412, -0.6437, 0.4177, -0.6412, -0.6437, 0.6981, -0.3136, -0.6437, -0.3754, 0.2037, -0.9042, -0.2177, 0.3342, -0.917, -0.2177, 0.3342, -0.917, -0.3754, 0.2037, -0.9042, -0.8915, 0.453, -1.735e-07, -0.5459, 0.8379, -3.235e-07, -0.3754, 0.2037, 0.9042, -0.4165, -0.09492, 0.9042, 0.7568, 0.1136, 0.6437, 0.6981, -0.3136, 0.6437, 0.6981, -0.3136, 0.6437, 0.7568, 0.1136, 0.6437, 0.7568, 0.1136, -0.6437, 0.6981, -0.3136, -0.6437, 0.6981, -0.3136, -0.6437, 0.7568, 0.1136, -0.6437, -0.4165, -0.09492, -0.9042, -0.3754, 0.2037, -0.9042, -0.9807, -0.1957, -1.239e-07, -0.7517, -0.6596, -2.022e-07, -0.2998, -0.2631, 0.917, -0.4165, -0.09492, 0.9042, -0.4165, -0.09492, 0.9042, -0.2998, -0.2631, 0.917, 0.5752, 0.5047, 0.6437, 0.7568, 0.1136, 0.6437, 0.7568, 0.1136, 0.6437, 0.5752, 0.5047, 0.6437, 0.5752, 0.5047, -0.6437, 0.7568, 0.1136, -0.6437, 0.7568, 0.1136, -0.6437, 0.5752, 0.5047, -0.6437, -0.2998, -0.2631, -0.917, -0.4165, -0.09492, -0.9042, -0.4165, -0.09492, -0.9042, -0.2998, -0.2631, -0.917, -0.7517, -0.6596, -2.022e-07, -0.9807, -0.1957, -1.239e-07, -0.7517, -0.6596, -2.022e-07, -0.2758, -0.9612, -1.752e-07, -0.11, -0.3834, 0.917, -0.2998, -0.2631, 0.917, -0.2998, -0.2631, 0.917, -0.11, -0.3834, 0.917, 0.211, 0.7356, 0.6437, 0.5752, 0.5047, 0.6437, 0.5752, 0.5047, 0.6437, 0.211, 0.7356, 0.6437, 0.211, 0.7356, -0.6437, 0.5752, 0.5047, -0.6437, 0.5752, 0.5047, -0.6437, 0.211, 0.7356, -0.6437, -0.11, -0.3834, -0.917, -0.2998, -0.2631, -0.917, -0.2998, -0.2631, -0.917, -0.11, -0.3834, -0.917, -0.2758, -0.9612, -1.752e-07, -0.7517, -0.6596, -2.022e-07, -0.2758, -0.9612, -1.752e-07, 0.2877, -0.9577, -2.022e-07, 0.1147, -0.382, 0.917, -0.11, -0.3834, 0.917, -0.11, -0.3834, 0.917, 0.1147, -0.382, 0.917, -0.2202, 0.7329, 0.6437, 0.211, 0.7356, 0.6437, 0.211, 0.7356, 0.6437, -0.2202, 0.7329, 0.6437, -0.2202, 0.7329, -0.6437, 0.211, 0.7356, -0.6437, 0.211, 0.7356, -0.6437, -0.2202, 0.7329, -0.6437, 0.1147, -0.382, -0.917, -0.11, -0.3834, -0.917, -0.11, -0.3834, -0.917, 0.1147, -0.382, -0.917, 0.2877, -0.9577, -2.022e-07, -0.2758, -0.9612, -1.752e-07, 0.2877, -0.9577, -2.022e-07, 0.7598, -0.6501, -2.022e-07, 0.303, -0.2593, 0.917, 0.1147, -0.382, 0.917, 0.1147, -0.382, 0.917, 0.303, -0.2593, 0.917, -0.5814, 0.4975, 0.6437, -0.2202, 0.7329, 0.6437, -0.2202, 0.7329, 0.6437, -0.5814, 0.4975, 0.6437, -0.5814, 0.4975, -0.6437, -0.2202, 0.7329, -0.6437, -0.2202, 0.7329, -0.6437, -0.5814, 0.4975, -0.6437, 0.303, -0.2593, -0.917, 0.1147, -0.382, -0.917, 0.1147, -0.382, -0.917, 0.303, -0.2593, -0.917, 0.7598, -0.6501, -2.022e-07, 0.2877, -0.9577, -2.022e-07, 0.7598, -0.6501, -2.022e-07, 0.9907, -0.1361, -1.752e-07, 0.3951, -0.0543, 0.917, 0.303, -0.2593, 0.917, 0.303, -0.2593, 0.917, 0.3951, -0.0543, 0.917, -0.7581, 0.1042, 0.6437, -0.5814, 0.4975, 0.6437, -0.5814, 0.4975, 0.6437, -0.7581, 0.1042, 0.6437, -0.7581, 0.1042, -0.6437, -0.5814, 0.4975, -0.6437, -0.5814, 0.4975, -0.6437, -0.7581, 0.1042, -0.6437, 0.3951, -0.0543, -0.917, 0.303, -0.2593, -0.917, 0.303, -0.2593, -0.917, 0.3951, -0.0543, -0.917, 0.9907, -0.1361, -1.752e-07, 0.7598, -0.6501, -2.022e-07, -0.5281, 0.8492, -3.515e-08, -0.3956, 0.3563, 0.8465, -0.3754, 0.2037, 0.9042, -0.8915, 0.453, -1.735e-07, -0.477, -0.2363, 0.8465, -0.7376, -0.6753, -3.923e-08, -0.9807, -0.1957, -1.239e-07, -0.4165, -0.09492, 0.9042, -0.3956, 0.3563, 0.8465, -0.477, -0.2363, 0.8465, -0.4165, -0.09492, 0.9042, -0.3754, 0.2037, 0.9042, -0.477, -0.2363, -0.8465, -0.3956, 0.3563, -0.8465, -0.3754, 0.2037, -0.9042, -0.4165, -0.09492, -0.9042, -0.7376, -0.6753, -3.923e-08, -0.477, -0.2363, -0.8465, -0.4165, -0.09492, -0.9042, -0.9807, -0.1957, -1.239e-07, -0.3956, 0.3563, -0.8465, -0.5281, 0.8492, -3.515e-08, -0.8915, 0.453, -1.735e-07, -0.3754, 0.2037, -0.9042, -0.7376, -0.6753, -3.923e-08, -0.477, -0.2363, 0.8465, -0.6509, -0.4809, 0.5874, -0.7894, -0.6139, -1.698e-09, -0.3956, 0.3563, -0.8465, -0.477, -0.2363, -0.8465, -0.6509, -0.4809, -0.5874, -0.4971, 0.6386, -0.5874, -0.5281, 0.8492, -3.515e-08, -0.3956, 0.3563, -0.8465, -0.4971, 0.6386, -0.5874, -0.5945, 0.8041, -4.246e-09, -0.3956, 0.3563, 0.8465, -0.5281, 0.8492, -3.515e-08, -0.5945, 0.8041, -4.246e-09, -0.4971, 0.6386, 0.5874, -0.477, -0.2363, 0.8465, -0.3956, 0.3563, 0.8465, -0.4971, 0.6386, 0.5874, -0.6509, -0.4809, 0.5874, -0.477, -0.2363, -0.8465, -0.7376, -0.6753, -3.923e-08, -0.7894, -0.6139, -1.698e-09, -0.6509, -0.4809, -0.5874, -0.6509, -0.4809, -0.5874, -0.7894, -0.6139, -1.698e-09, -0.5945, 0.8041, -4.246e-09, -0.4971, 0.6386, -0.5874, -0.7894, -0.6139, -1.698e-09, -0.6509, -0.4809, 0.5874, -0.4971, 0.6386, 0.5874, -0.5945, 0.8041, -4.246e-09])] * 3)])
arm_armature = bpy.data.armatures.new('Armature')  # bones are not reproduced

# ---- objects
ob_armature = bpy.data.objects.new('Armature', arm_armature)
ob_cone_001 = bpy.data.objects.new('Cone.001', me_cone_002)
ob_cone = bpy.data.objects.new('Cone', me_cone)

# ---- transforms, parenting, visibility, modifiers, constraints
ob_armature.parent = ob_cone
ob_armature.location = (2.862, -0.3934, 0.0)
ob_armature.rotation_euler = (0.0, 0.0, -0.1366)
ob_cone_001.parent = ob_armature
ob_cone_001.location = (5.882e-09, -3.744e-08, 0.9884)
ob_cone_001.rotation_euler = (-1.259e-07, 2.331e-08, -0.4259)
ob_cone_001.color = (0.8, 0.8, 0.8, 1.0)
_vg = ob_cone_001.vertex_groups.new(name='Bone')
for _i, _w in zip([0, 1, 2, 3, 4, 5, 6, 7, 8, 9, 10, 25, 26, 27, 28, 29, 30, 33, 34, 35, 36, 37, 38, 41, 42, 43, 44, 45, 46, 49, 50, 51, 52, 53, 54, 57, 58, 59, 60, 61, 62, 65, 66, 67, 68, 69, 70, 73, 74, 75, 76, 77, 78, 81, 82, 83, 84, 85, 86, 89, 90, 91, 92, 93, 94, 97, 98, 99, 100, 101, 102, 103, 104, 105, 106, 107, 108], [1.0, 0.9999, 0.9897, 1.0, 0.9987, 1.0, 1.0, 0.9999, 1.0, 1.0, 0.9928, 0.04087, 0.1289, 0.2973, 0.596, 0.6798, 0.7062, 0.0416, 0.1304, 0.3023, 0.6105, 0.7176, 0.7055, 0.04212, 0.1314, 0.3056, 0.6194, 0.7384, 0.7103, 0.04196, 0.1309, 0.3033, 0.6121, 0.7201, 0.7058, 0.04165, 0.13, 0.2997, 0.6004, 0.6867, 0.6751, 0.04196, 0.1309, 0.3033, 0.6121, 0.7201, 0.7069, 0.04214, 0.1315, 0.3057, 0.6194, 0.7385, 0.7057, 0.04163, 0.1304, 0.3024, 0.6107, 0.7178, 0.7054, 0.04091, 0.129, 0.2975, 0.5964, 0.6805, 0.6943, 0.04075, 0.129, 0.2987, 0.6031, 0.7045, 0.7055, 0.7054, 0.7019, 0.6022, 0.2985, 0.1289, 0.04072]): _vg.add([_i], _w, 'REPLACE')
_vg = ob_cone_001.vertex_groups.new(name='Bone.001')
for _i, _w in zip([0, 1, 2, 3, 4, 5, 6, 7, 8, 9, 10, 24, 25, 26, 27, 28, 29, 30, 32, 33, 34, 35, 36, 37, 38, 40, 41, 42, 43, 44, 45, 46, 48, 49, 50, 51, 52, 53, 54, 56, 57, 58, 59, 60, 61, 62, 64, 65, 66, 67, 68, 69, 70, 72, 73, 74, 75, 76, 77, 78, 80, 81, 82, 83, 84, 85, 86, 88, 89, 90, 91, 92, 93, 94, 96, 97, 98, 99, 100, 101, 102, 103, 104, 105, 106, 107, 108, 109], [0.009416, 0.002729, 0.01433, 0.004365, 0.01278, 0.012, 0.00603, 0.00423, 0.02801, 0.008582, 0.05622, 0.05241, 0.2087, 0.594, 0.5794, 0.342, 0.2854, 0.3369, 0.05235, 0.2083, 0.5925, 0.5744, 0.3273, 0.2471, 0.246, 0.0523, 0.2081, 0.5914, 0.5711, 0.3185, 0.2264, 0.2029, 0.0523, 0.2082, 0.592, 0.5734, 0.3257, 0.2447, 0.2426, 0.05232, 0.2083, 0.5929, 0.577, 0.3376, 0.2785, 0.3276, 0.0523, 0.2082, 0.592, 0.5734, 0.3257, 0.2447, 0.1793, 0.0523, 0.2081, 0.5914, 0.571, 0.3184, 0.2264, 0.1412, 0.05235, 0.2083, 0.5925, 0.5743, 0.3272, 0.247, 0.2403, 0.05241, 0.2087, 0.594, 0.5793, 0.3416, 0.2848, 0.3365, 0.05243, 0.2088, 0.5939, 0.578, 0.3348, 0.2604, 0.2658, 0.2722, 0.2628, 0.3356, 0.5782, 0.594, 0.2088, 0.05244]): _vg.add([_i], _w, 'REPLACE')
_vg = ob_cone_001.vertex_groups.new(name='Bone.002')
for _i, _w in zip([23, 24, 25, 26, 27, 28, 29, 31, 32, 33, 34, 35, 36, 37, 39, 40, 41, 42, 43, 44, 45, 47, 48, 49, 50, 51, 52, 53, 55, 56, 57, 58, 59, 60, 61, 63, 64, 65, 66, 67, 68, 69, 71, 72, 73, 74, 75, 76, 77, 79, 80, 81, 82, 83, 84, 85, 87, 88, 89, 90, 91, 92, 93, 95, 96, 97, 98, 99, 100, 101, 104, 105, 106, 107, 108, 109, 110], [0.1036, 0.7802, 0.702, 0.2608, 0.116, 0.05841, 0.0156, 0.1036, 0.7802, 0.702, 0.2608, 0.1161, 0.05853, 0.01636, 0.1036, 0.7802, 0.702, 0.2608, 0.1161, 0.05852, 0.0162, 0.1036, 0.7802, 0.702, 0.2608, 0.1161, 0.05852, 0.01631, 0.1036, 0.7802, 0.702, 0.2608, 0.116, 0.05839, 0.01551, 0.1036, 0.7802, 0.702, 0.2608, 0.1161, 0.05852, 0.01629, 0.1036, 0.7802, 0.702, 0.2608, 0.1161, 0.0585, 0.01614, 0.1036, 0.7802, 0.702, 0.2608, 0.116, 0.05849, 0.01621, 0.1036, 0.7802, 0.702, 0.2608, 0.116, 0.05835, 0.01533, 0.1036, 0.7802, 0.702, 0.2608, 0.116, 0.05847, 0.01606, 0.01636, 0.05853, 0.1161, 0.2608, 0.702, 0.7802, 0.1036]): _vg.add([_i], _w, 'REPLACE')
_vg = ob_cone_001.vertex_groups.new(name='Bone.003')
for _i, _w in zip([11, 12, 13, 14, 15, 16, 17, 18, 19, 20, 21, 22, 23, 24, 25, 31, 32, 33, 39, 40, 41, 47, 48, 49, 55, 56, 57, 63, 64, 65, 71, 72, 73, 79, 80, 81, 87, 88, 89, 95, 96, 97, 108, 109, 110], [0.9998, 0.9969, 0.9969, 0.9969, 0.9969, 0.9969, 0.9969, 0.9969, 0.9969, 0.9969, 0.9969, 0.9969, 0.888, 0.1559, 0.03778, 0.888, 0.1559, 0.03778, 0.888, 0.1559, 0.03778, 0.888, 0.1559, 0.03778, 0.888, 0.1559, 0.03778, 0.888, 0.1559, 0.03778, 0.888, 0.1559, 0.03778, 0.888, 0.1559, 0.03778, 0.888, 0.1559, 0.03778, 0.888, 0.1559, 0.03778, 0.03778, 0.1559, 0.888]): _vg.add([_i], _w, 'REPLACE')
_m = ob_cone_001.modifiers.new('Armature', 'ARMATURE')
_m.object = ob_armature
ob_cone.location = (-2.384e-07, -5.364e-09, 0.0)
ob_cone.rotation_euler = (-4.371e-08, 3.74e-16, 0.1366)
ob_cone.color = (0.8, 0.8, 0.8, 1.0)

# ---- collection membership
scene.collection.objects.link(ob_armature)
scene.collection.objects.link(ob_cone_001)
scene.collection.objects.link(ob_cone)

# ---- scene / render settings (as saved in the file)
scene.frame_start = 1; scene.frame_end = 250; scene.frame_set(1)
scene.render.engine = 'BLENDER_EEVEE_NEXT'
scene.cycles.sampling_pattern = 'TABULATED_SOBOL'
scene.cycles.use_light_tree = False
scene.view_settings.view_transform = 'Filmic'
bpy.context.view_layer.update()

# ---- added for rendering (the .blend has no active camera and no usable light): camera, sun
cam_auto = bpy.data.cameras.new('AutoCamera')
cam_auto.lens = 50.0
cam_auto.sensor_width = 36.0
cam_auto.clip_end = 1000.0
ob_auto_camera = bpy.data.objects.new('AutoCamera', cam_auto)
scene.collection.objects.link(ob_auto_camera)
ob_auto_camera.location = (7.67713, -8.12206, 5.90275)
ob_auto_camera.rotation_euler = (1.09748, -7.21219e-08, 0.694738)
scene.camera = ob_auto_camera
light_auto_sun = bpy.data.lights.new('AutoSun', 'SUN')
light_auto_sun.energy = 3.0
light_auto_sun.angle = 0.0523599
ob_auto_sun = bpy.data.objects.new('AutoSun', light_auto_sun)
scene.collection.objects.link(ob_auto_sun)
ob_auto_sun.rotation_euler = (0.872665, 0.174533, 0.523599)
bpy.context.view_layer.update()
